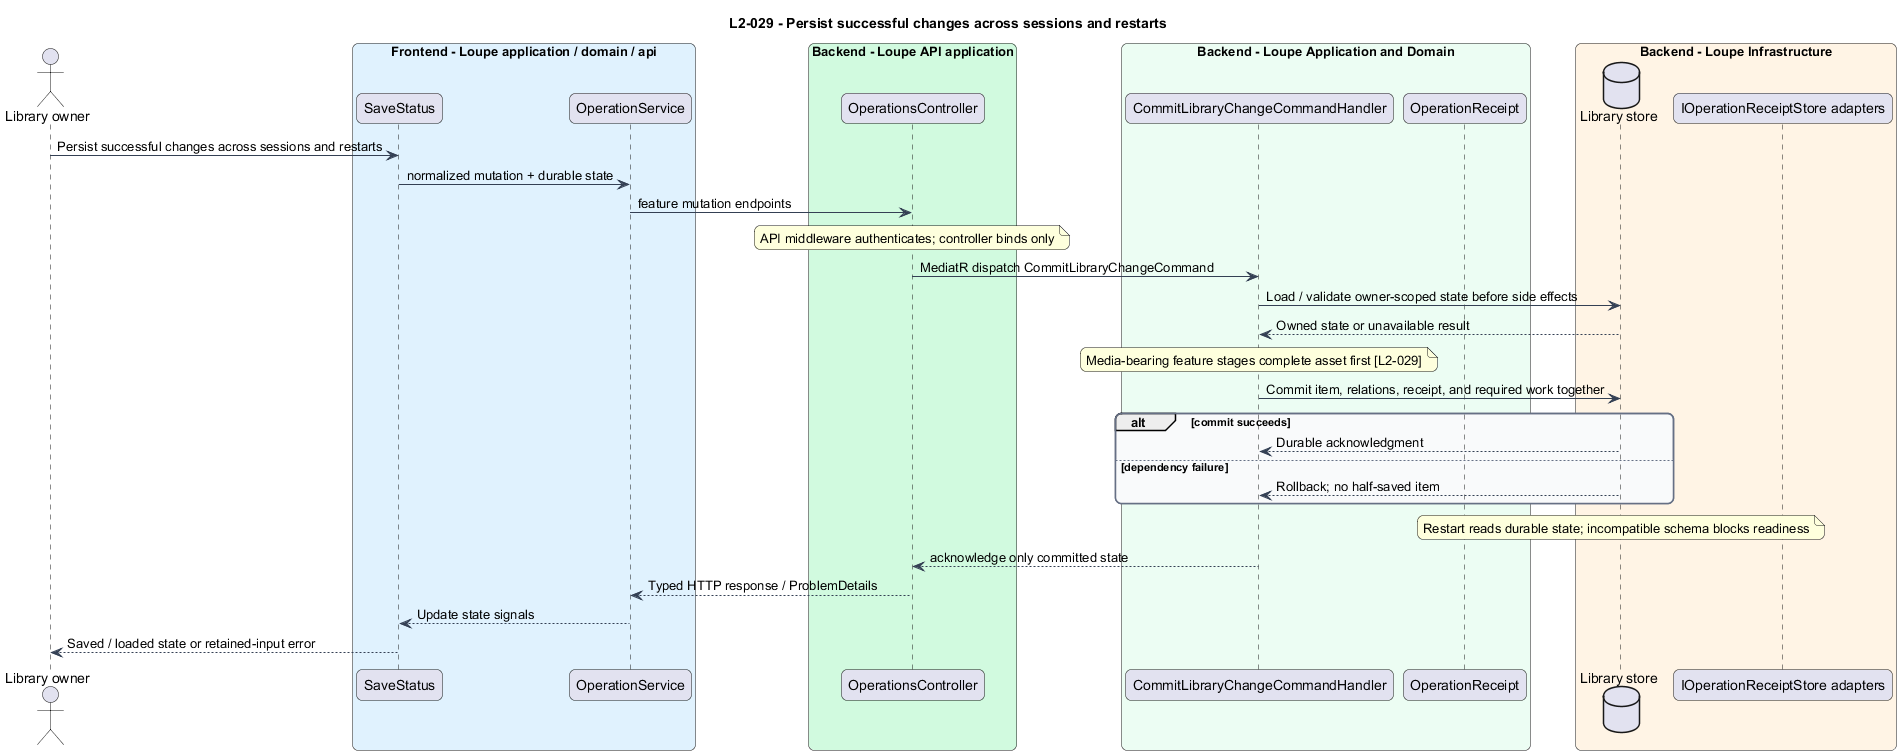

The diagram above was rendered by PlantUML. Its source (embedded in the PNG):
@startuml
title L2-029 - Persist successful changes across sessions and restarts
skinparam backgroundColor #FFFFFF
skinparam shadowing false
skinparam roundcorner 12
skinparam defaultFontName Arial
skinparam ArrowColor #344054
skinparam rectangle {
  BorderColor #344054
  FontColor #101828
}
skinparam package {
  BorderColor #667085
  FontColor #101828
  BackgroundColor #F9FAFB
}

actor "Library owner" as actor
box "Frontend - Loupe application / domain / api" #E0F2FE
participant "SaveStatus" as page
participant "OperationService" as client
end box
box "Backend - Loupe API application" #D1FADF
participant "OperationsController" as controller
end box
box "Backend - Loupe Application and Domain" #ECFDF3
participant "CommitLibraryChangeCommandHandler" as handler
participant "OperationReceipt" as entity
end box
box "Backend - Loupe Infrastructure" #FFF4E5
database "Library store" as db
participant "IOperationReceiptStore adapters" as ext
end box
actor -> page : Persist successful changes across sessions and restarts
page -> client : normalized mutation + durable state
client -> controller : feature mutation endpoints
note over controller : API middleware authenticates; controller binds only
controller -> handler : MediatR dispatch CommitLibraryChangeCommand
handler -> db : Load / validate owner-scoped state before side effects
db --> handler : Owned state or unavailable result
note over handler : Media-bearing feature stages complete asset first [L2-029]
handler -> db : Commit item, relations, receipt, and required work together
alt commit succeeds
db --> handler : Durable acknowledgment
else dependency failure
db --> handler : Rollback; no half-saved item
end
note over db : Restart reads durable state; incompatible schema blocks readiness
handler --> controller : acknowledge only committed state
controller --> client : Typed HTTP response / ProblemDetails
client --> page : Update state signals
page --> actor : Saved / loaded state or retained-input error
@enduml